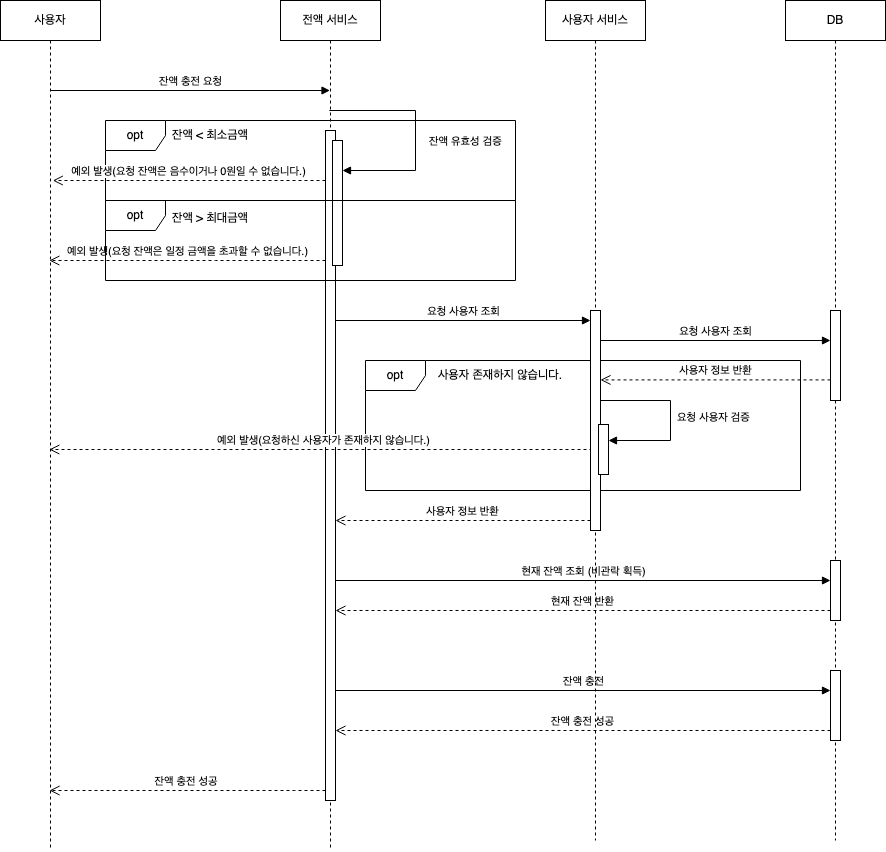

The diagram above was exported from draw.io. Its source (the exported page's mxGraphModel, read from the mxfile embedded in the PNG):
<mxGraphModel dx="1590" dy="932" grid="1" gridSize="10" guides="1" tooltips="1" connect="1" arrows="1" fold="1" page="1" pageScale="1" pageWidth="827" pageHeight="1169" math="0" shadow="0">
  <root>
    <mxCell id="0" />
    <mxCell id="1" parent="0" />
    <mxCell id="nmu_2bF1kZoJxrIxic32-1" value="사용자" style="shape=umlLifeline;perimeter=lifelinePerimeter;whiteSpace=wrap;html=1;container=0;dropTarget=0;collapsible=0;recursiveResize=0;outlineConnect=0;portConstraint=eastwest;newEdgeStyle={&quot;edgeStyle&quot;:&quot;elbowEdgeStyle&quot;,&quot;elbow&quot;:&quot;vertical&quot;,&quot;curved&quot;:0,&quot;rounded&quot;:0};" vertex="1" parent="1">
      <mxGeometry x="235" y="70" width="100" height="850" as="geometry" />
    </mxCell>
    <mxCell id="nmu_2bF1kZoJxrIxic32-2" value="전액 서비스" style="shape=umlLifeline;perimeter=lifelinePerimeter;whiteSpace=wrap;html=1;container=0;dropTarget=0;collapsible=0;recursiveResize=0;outlineConnect=0;portConstraint=eastwest;newEdgeStyle={&quot;edgeStyle&quot;:&quot;elbowEdgeStyle&quot;,&quot;elbow&quot;:&quot;vertical&quot;,&quot;curved&quot;:0,&quot;rounded&quot;:0};" vertex="1" parent="1">
      <mxGeometry x="515" y="70" width="100" height="850" as="geometry" />
    </mxCell>
    <mxCell id="luso96g7sRRbCkGVmT_I-4" value="" style="html=1;points=[[0,0,0,0,5],[0,1,0,0,-5],[1,0,0,0,5],[1,1,0,0,-5]];perimeter=orthogonalPerimeter;outlineConnect=0;targetShapes=umlLifeline;portConstraint=eastwest;newEdgeStyle={&quot;curved&quot;:0,&quot;rounded&quot;:0};" vertex="1" parent="nmu_2bF1kZoJxrIxic32-2">
      <mxGeometry x="45" y="130" width="10" height="670" as="geometry" />
    </mxCell>
    <mxCell id="luso96g7sRRbCkGVmT_I-1" value="잔액 충전 요청" style="html=1;verticalAlign=bottom;endArrow=block;curved=0;rounded=0;" edge="1" parent="1">
      <mxGeometry width="80" relative="1" as="geometry">
        <mxPoint x="284.5" y="160" as="sourcePoint" />
        <mxPoint x="564.5" y="160" as="targetPoint" />
      </mxGeometry>
    </mxCell>
    <mxCell id="luso96g7sRRbCkGVmT_I-6" value="opt" style="shape=umlFrame;whiteSpace=wrap;html=1;pointerEvents=0;" vertex="1" parent="1">
      <mxGeometry x="340" y="190" width="410" height="80" as="geometry" />
    </mxCell>
    <mxCell id="WfLl24HBc72l5HIr8GG4-3" value="잔액 &amp;lt; 최소금액" style="text;html=1;align=center;verticalAlign=middle;whiteSpace=wrap;rounded=0;" vertex="1" parent="1">
      <mxGeometry x="375" y="190" width="140" height="30" as="geometry" />
    </mxCell>
    <mxCell id="WfLl24HBc72l5HIr8GG4-4" value="예외 발생(요청 잔액은 음수이거나 0원일 수 없습니다.)" style="html=1;verticalAlign=bottom;endArrow=open;dashed=1;endSize=8;curved=0;rounded=0;" edge="1" parent="1">
      <mxGeometry relative="1" as="geometry">
        <mxPoint x="560" y="250" as="sourcePoint" />
        <mxPoint x="287.32352941176464" y="250" as="targetPoint" />
      </mxGeometry>
    </mxCell>
    <mxCell id="wtbFeCsJEjk4G6dQawwL-3" value="잔액 &amp;gt; 최대금액" style="text;html=1;align=center;verticalAlign=middle;whiteSpace=wrap;rounded=0;" vertex="1" parent="1">
      <mxGeometry x="390" y="270" width="110" height="35" as="geometry" />
    </mxCell>
    <mxCell id="wtbFeCsJEjk4G6dQawwL-5" value="예외 발생(요청 잔액은 일정 금액을 초과할 수 없습니다.)" style="html=1;verticalAlign=bottom;endArrow=open;dashed=1;endSize=8;curved=0;rounded=0;" edge="1" parent="1" source="luso96g7sRRbCkGVmT_I-4" target="nmu_2bF1kZoJxrIxic32-1">
      <mxGeometry x="-0.0012" relative="1" as="geometry">
        <mxPoint x="360" y="330" as="sourcePoint" />
        <mxPoint x="290" y="330" as="targetPoint" />
        <Array as="points">
          <mxPoint x="450" y="330" />
        </Array>
        <mxPoint as="offset" />
      </mxGeometry>
    </mxCell>
    <mxCell id="RiT7SAoiKqGID2bB_yBi-11" value="opt" style="shape=umlFrame;whiteSpace=wrap;html=1;pointerEvents=0;" vertex="1" parent="1">
      <mxGeometry x="600" y="430" width="435" height="130" as="geometry" />
    </mxCell>
    <mxCell id="RiT7SAoiKqGID2bB_yBi-12" value="사용자 존재하지 않습니다." style="text;html=1;align=center;verticalAlign=middle;whiteSpace=wrap;rounded=0;" vertex="1" parent="1">
      <mxGeometry x="660" y="430" width="150" height="30" as="geometry" />
    </mxCell>
    <mxCell id="RiT7SAoiKqGID2bB_yBi-14" value="예외 발생(요청하신 사용자가 존재하지 않습니다.)" style="html=1;verticalAlign=bottom;endArrow=open;dashed=1;endSize=8;curved=0;rounded=0;" edge="1" parent="1" source="RiT7SAoiKqGID2bB_yBi-9" target="nmu_2bF1kZoJxrIxic32-1">
      <mxGeometry relative="1" as="geometry">
        <mxPoint x="559" y="570" as="sourcePoint" />
        <mxPoint x="281.1635294117646" y="570" as="targetPoint" />
      </mxGeometry>
    </mxCell>
    <mxCell id="3JVdz-T4zxQfbzZPy1AA-1" value="잔액 충전 성공&amp;nbsp;" style="html=1;verticalAlign=bottom;endArrow=open;dashed=1;endSize=8;curved=0;rounded=0;" edge="1" parent="1">
      <mxGeometry relative="1" as="geometry">
        <mxPoint x="560" y="860" as="sourcePoint" />
        <mxPoint x="284.07142857142844" y="860" as="targetPoint" />
        <Array as="points">
          <mxPoint x="529" y="860" />
        </Array>
      </mxGeometry>
    </mxCell>
    <mxCell id="eu_SYm51TSWZYZlwSxuc-1" value="DB" style="shape=umlLifeline;perimeter=lifelinePerimeter;whiteSpace=wrap;html=1;container=0;dropTarget=0;collapsible=0;recursiveResize=0;outlineConnect=0;portConstraint=eastwest;newEdgeStyle={&quot;edgeStyle&quot;:&quot;elbowEdgeStyle&quot;,&quot;elbow&quot;:&quot;vertical&quot;,&quot;curved&quot;:0,&quot;rounded&quot;:0};" vertex="1" parent="1">
      <mxGeometry x="1020" y="70" width="100" height="840" as="geometry" />
    </mxCell>
    <mxCell id="eu_SYm51TSWZYZlwSxuc-2" value="" style="html=1;points=[[0,0,0,0,5],[0,1,0,0,-5],[1,0,0,0,5],[1,1,0,0,-5]];perimeter=orthogonalPerimeter;outlineConnect=0;targetShapes=umlLifeline;portConstraint=eastwest;newEdgeStyle={&quot;curved&quot;:0,&quot;rounded&quot;:0};" vertex="1" parent="eu_SYm51TSWZYZlwSxuc-1">
      <mxGeometry x="45" y="310" width="10" height="90" as="geometry" />
    </mxCell>
    <mxCell id="zmeYuCrVFTQQQcVac8hG-5" value="" style="html=1;points=[[0,0,0,0,5],[0,1,0,0,-5],[1,0,0,0,5],[1,1,0,0,-5]];perimeter=orthogonalPerimeter;outlineConnect=0;targetShapes=umlLifeline;portConstraint=eastwest;newEdgeStyle={&quot;curved&quot;:0,&quot;rounded&quot;:0};" vertex="1" parent="eu_SYm51TSWZYZlwSxuc-1">
      <mxGeometry x="45" y="560" width="10" height="60" as="geometry" />
    </mxCell>
    <mxCell id="zmeYuCrVFTQQQcVac8hG-8" value="" style="html=1;points=[[0,0,0,0,5],[0,1,0,0,-5],[1,0,0,0,5],[1,1,0,0,-5]];perimeter=orthogonalPerimeter;outlineConnect=0;targetShapes=umlLifeline;portConstraint=eastwest;newEdgeStyle={&quot;curved&quot;:0,&quot;rounded&quot;:0};" vertex="1" parent="eu_SYm51TSWZYZlwSxuc-1">
      <mxGeometry x="45" y="670" width="10" height="70" as="geometry" />
    </mxCell>
    <mxCell id="zmeYuCrVFTQQQcVac8hG-1" value="요청 사용자 조회" style="html=1;verticalAlign=bottom;endArrow=block;curved=0;rounded=0;" edge="1" parent="1" target="zpXjEV8RhI9WfcaunhhK-27">
      <mxGeometry width="80" relative="1" as="geometry">
        <mxPoint x="570" y="390" as="sourcePoint" />
        <mxPoint x="835" y="390" as="targetPoint" />
      </mxGeometry>
    </mxCell>
    <mxCell id="zmeYuCrVFTQQQcVac8hG-4" value="현재 잔액 조회 (비관락 획득)" style="html=1;verticalAlign=bottom;endArrow=block;curved=0;rounded=0;" edge="1" parent="1" target="zmeYuCrVFTQQQcVac8hG-5">
      <mxGeometry width="80" relative="1" as="geometry">
        <mxPoint x="570" y="650" as="sourcePoint" />
        <mxPoint x="650" y="650" as="targetPoint" />
      </mxGeometry>
    </mxCell>
    <mxCell id="zmeYuCrVFTQQQcVac8hG-6" value="현재 잔액 반환" style="html=1;verticalAlign=bottom;endArrow=open;dashed=1;endSize=8;curved=0;rounded=0;" edge="1" parent="1" source="zmeYuCrVFTQQQcVac8hG-5">
      <mxGeometry relative="1" as="geometry">
        <mxPoint x="835" y="680" as="sourcePoint" />
        <mxPoint x="570" y="680" as="targetPoint" />
      </mxGeometry>
    </mxCell>
    <mxCell id="zmeYuCrVFTQQQcVac8hG-7" value="잔액 충전" style="html=1;verticalAlign=bottom;endArrow=block;curved=0;rounded=0;" edge="1" parent="1" target="zmeYuCrVFTQQQcVac8hG-8">
      <mxGeometry width="80" relative="1" as="geometry">
        <mxPoint x="570" y="760" as="sourcePoint" />
        <mxPoint x="835" y="760" as="targetPoint" />
      </mxGeometry>
    </mxCell>
    <mxCell id="zmeYuCrVFTQQQcVac8hG-9" value="잔액 충전 성공" style="html=1;verticalAlign=bottom;endArrow=open;dashed=1;endSize=8;curved=0;rounded=0;" edge="1" parent="1" source="zmeYuCrVFTQQQcVac8hG-8">
      <mxGeometry relative="1" as="geometry">
        <mxPoint x="835" y="800" as="sourcePoint" />
        <mxPoint x="570" y="800" as="targetPoint" />
      </mxGeometry>
    </mxCell>
    <mxCell id="zH9ZT6AiqTSoeFYeHuI0-1" value="" style="html=1;points=[[0,0,0,0,5],[0,1,0,0,-5],[1,0,0,0,5],[1,1,0,0,-5]];perimeter=orthogonalPerimeter;outlineConnect=0;targetShapes=umlLifeline;portConstraint=eastwest;newEdgeStyle={&quot;curved&quot;:0,&quot;rounded&quot;:0};" vertex="1" parent="1">
      <mxGeometry x="567" y="210" width="10" height="125" as="geometry" />
    </mxCell>
    <mxCell id="luso96g7sRRbCkGVmT_I-5" value="잔액 유효성 검증" style="html=1;align=left;spacingLeft=2;endArrow=block;rounded=0;edgeStyle=orthogonalEdgeStyle;curved=0;rounded=0;" edge="1" target="zH9ZT6AiqTSoeFYeHuI0-1" parent="1" source="nmu_2bF1kZoJxrIxic32-2">
      <mxGeometry x="0.0591" y="10" relative="1" as="geometry">
        <mxPoint x="580" y="154" as="sourcePoint" />
        <Array as="points">
          <mxPoint x="650" y="180" />
          <mxPoint x="650" y="240" />
        </Array>
        <mxPoint x="592.0000000000002" y="267" as="targetPoint" />
        <mxPoint as="offset" />
      </mxGeometry>
    </mxCell>
    <mxCell id="zpXjEV8RhI9WfcaunhhK-26" value="사용자 서비스" style="shape=umlLifeline;perimeter=lifelinePerimeter;whiteSpace=wrap;html=1;container=0;dropTarget=0;collapsible=0;recursiveResize=0;outlineConnect=0;portConstraint=eastwest;newEdgeStyle={&quot;edgeStyle&quot;:&quot;elbowEdgeStyle&quot;,&quot;elbow&quot;:&quot;vertical&quot;,&quot;curved&quot;:0,&quot;rounded&quot;:0};" vertex="1" parent="1">
      <mxGeometry x="780" y="70" width="100" height="840" as="geometry" />
    </mxCell>
    <mxCell id="zpXjEV8RhI9WfcaunhhK-27" value="" style="html=1;points=[[0,0,0,0,5],[0,1,0,0,-5],[1,0,0,0,5],[1,1,0,0,-5]];perimeter=orthogonalPerimeter;outlineConnect=0;targetShapes=umlLifeline;portConstraint=eastwest;newEdgeStyle={&quot;curved&quot;:0,&quot;rounded&quot;:0};" vertex="1" parent="zpXjEV8RhI9WfcaunhhK-26">
      <mxGeometry x="45" y="310" width="10" height="220" as="geometry" />
    </mxCell>
    <mxCell id="RiT7SAoiKqGID2bB_yBi-9" value="" style="html=1;points=[[0,0,0,0,5],[0,1,0,0,-5],[1,0,0,0,5],[1,1,0,0,-5]];perimeter=orthogonalPerimeter;outlineConnect=0;targetShapes=umlLifeline;portConstraint=eastwest;newEdgeStyle={&quot;curved&quot;:0,&quot;rounded&quot;:0};" vertex="1" parent="zpXjEV8RhI9WfcaunhhK-26">
      <mxGeometry x="53" y="424" width="10" height="50" as="geometry" />
    </mxCell>
    <mxCell id="RiT7SAoiKqGID2bB_yBi-10" value="&amp;nbsp;요청 사용자 검증" style="html=1;align=left;spacingLeft=2;endArrow=block;rounded=0;edgeStyle=orthogonalEdgeStyle;curved=0;rounded=0;" edge="1" parent="zpXjEV8RhI9WfcaunhhK-26" target="RiT7SAoiKqGID2bB_yBi-9" source="zpXjEV8RhI9WfcaunhhK-27">
      <mxGeometry x="-0.0014" relative="1" as="geometry">
        <mxPoint x="97" y="350" as="sourcePoint" />
        <Array as="points">
          <mxPoint x="125" y="400" />
          <mxPoint x="125" y="440" />
        </Array>
        <mxPoint as="offset" />
      </mxGeometry>
    </mxCell>
    <mxCell id="zpXjEV8RhI9WfcaunhhK-30" value="요청 사용자 조회" style="html=1;verticalAlign=bottom;endArrow=block;curved=0;rounded=0;" edge="1" parent="1">
      <mxGeometry width="80" relative="1" as="geometry">
        <mxPoint x="835" y="410" as="sourcePoint" />
        <mxPoint x="1065" y="410" as="targetPoint" />
      </mxGeometry>
    </mxCell>
    <mxCell id="zpXjEV8RhI9WfcaunhhK-31" value="사용자 정보 반환" style="html=1;verticalAlign=bottom;endArrow=open;dashed=1;endSize=8;curved=0;rounded=0;" edge="1" parent="1">
      <mxGeometry relative="1" as="geometry">
        <mxPoint x="1065" y="449.41" as="sourcePoint" />
        <mxPoint x="835" y="449.41" as="targetPoint" />
      </mxGeometry>
    </mxCell>
    <mxCell id="zpXjEV8RhI9WfcaunhhK-33" value="사용자 정보 반환" style="html=1;verticalAlign=bottom;endArrow=open;dashed=1;endSize=8;curved=0;rounded=0;" edge="1" parent="1">
      <mxGeometry relative="1" as="geometry">
        <mxPoint x="825" y="590" as="sourcePoint" />
        <mxPoint x="570" y="590" as="targetPoint" />
      </mxGeometry>
    </mxCell>
    <mxCell id="3BznsPTPyPRnSm9MddP9-1" value="opt" style="shape=umlFrame;whiteSpace=wrap;html=1;pointerEvents=0;" vertex="1" parent="1">
      <mxGeometry x="340" y="270" width="410" height="80" as="geometry" />
    </mxCell>
  </root>
</mxGraphModel>